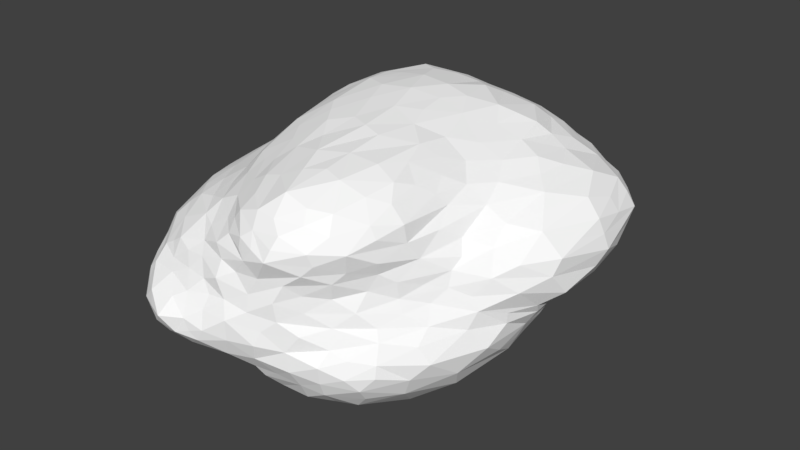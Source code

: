# Source: Cloud.blend  (saved by Blender 2.78.5; exported with 4.5.12 LTS)
import bpy
from mathutils import Matrix  # noqa: F401  (used for matrix-valued properties, if any)

bpy.ops.wm.read_factory_settings(use_empty=True)
scene = bpy.context.scene
scene.name = 'Scene'

# ---- collections
col_collection_1 = bpy.data.collections.new('Collection 1'); scene.collection.children.link(col_collection_1)

# ---- materials (node trees are filled in below, after node groups)
mat_material = bpy.data.materials.new('Material')
mat_material.alpha_threshold = 0.0
mat_material.use_transparent_shadow = False
mat_material.diffuse_color = (1.0, 1.0, 1.0, 1.0)
mat_material.roughness = 0.5

# ---- material node trees

# ---- world
world_world = bpy.data.worlds.new('World'); scene.world = world_world
world_world.color = (0.05088, 0.05088, 0.05088)
world_world.use_sun_shadow = False
world_world.sun_shadow_jitter_overblur = 0.0
world_world.cycles.sampling_method = 'MANUAL'

# ---- meshes
me_sphere = bpy.data.meshes.new('Sphere')
me_sphere.from_pydata([(-0.535, 0.7787, 2.938), (-0.2804, 1.206, 2.184), (0.3386, 1.463, 0.9962), (0.3053, 1.119, -0.7263), (0.3778, 0.8035, -1.094), (-0.07936, 0.6597, -1.301), (0.5575, 1.115, 2.267), (0.446, 1.297, -0.09665), (0.8709, -1.0, 2.61), (0.9704, -0.9128, -0.9071), (0.3341, 0.6963, 2.951), (1.186, -0.7467, 1.315), (0.3125, 0.5921, -1.295), (1.275, -0.4727, 1.953), (0.1095, 0.2919, -1.461), (0.01932, 0.2221, 3.173), (1.465, 0.8251, 0.1593), (1.243, 0.715, -0.4144), (1.387, 0.3058, -0.7021), (1.818, 0.001667, 0.1721), (1.613, -0.3896, 0.5778), (0.4322, 0.1164, -1.519), (-0.9977, -0.4898, -0.3372), (-1.568, -0.2781, 1.5), (-1.399, -0.3766, -0.001443), (-1.245, -0.1332, 1.951), (-1.752, -0.06553, 0.7334), (-0.8344, -0.5343, -0.4653), (-1.15, -0.1045, -0.3992), (1.014, -0.9474, 0.9133), (-1.428, -0.8429, 0.2812), (0.8546, -1.141, 0.06976), (-1.647, -0.5786, 0.8759), (0.6083, -0.7918, -1.301), (-1.285, -0.6418, 1.693), (0.4063, -0.4968, -1.521), (0.5076, -1.229, 1.13), (0.6937, -1.164, 0.5577), (-0.9436, -0.3294, 2.249), (-0.6384, -0.6123, -0.6334), (-1.118, -1.042, -0.1238), (-0.9343, -0.9583, -0.2888), (-1.127, -1.246, 0.3347), (-0.9657, -1.25, 0.9464), (-0.6295, -0.6004, 2.459), (-0.3521, -0.9831, -0.5419), (-0.6651, -1.291, -0.1812), (-0.04445, -1.303, 1.311), (-0.5671, -1.454, 0.4611), (-0.4944, -0.9831, 2.079), (0.2641, -1.173, -0.4776), (-0.1791, -1.174, -0.3764), (0.195, -0.9073, -1.121), (-0.2003, -1.383, 0.1629), (-0.1098, -0.4665, -1.292), (-0.7058, -1.189, 1.48), (-0.1284, -0.1094, -1.443), (0.08877, -1.335, 0.6705), (0.1719, -0.6602, 2.944), (-0.8347, 1.276, 1.534), (0.5995, 0.4334, -1.284), (-0.6215, 0.6349, -1.083), (1.325, 0.3785, 2.364), (-1.589, 0.1823, 1.483), (0.7025, 1.034, -0.5388), (0.856, 0.2105, -1.266), (1.118, -0.9983, -0.3872), (-1.041, 0.9888, 2.184), (-0.8023, 1.032, -0.2021), (-0.5571, 1.376, 0.9464), (0.03304, 0.9973, 2.586), (-0.7247, 1.208, 0.2796), (0.3917, -1.26, 0.5711), (0.3692, 1.365, 0.3859), (-0.6298, 1.042, -0.5254), (-0.5598, 0.8939, -0.8826), (1.657, 0.1761, -0.2448), (-0.8252, 0.7286, -0.7373), (-0.3177, 0.8221, -1.154), (-0.9806, 0.7402, -0.4316), (-1.16, 0.859, 0.1978), (-0.5278, 0.2744, -1.236), (1.009, 0.6513, 2.588), (-0.06313, 1.372, 1.629), (1.365, -0.1371, 2.057), (-1.107, 1.105, 0.9377), (1.178, -0.1654, 2.352), (-0.9569, 0.4615, -0.7075), (1.452, -0.433, -0.8638), (1.39, -0.6405, 0.5017), (0.6682, 1.333, 0.5523), (1.17, 1.139, 1.769), (-1.219, 0.5806, -0.177), (-0.2261, 1.361, 0.3107), (1.658, -0.3145, 1.12), (1.136, 0.1068, -1.115), (-0.2303, 1.288, -0.2259), (-0.1863, 1.082, -0.8432), (0.9267, 1.168, 0.1891), (1.832, -0.01641, 1.706), (0.9538, -0.1489, -1.39), (-1.306, -0.9224, 1.279), (1.186, -0.8916, 0.4181), (1.695, -0.3558, -0.1014), (-1.066, 0.2562, 2.557), (-0.06012, 1.398, 0.5928), (-0.9314, -0.9084, 1.832), (0.8263, -1.079, -0.5559), (1.139, -0.8604, 1.757), (1.699, 0.6132, 2.045), (-1.155, 0.3274, -0.4415), (0.4625, 1.367, 1.667), (-0.1211, 1.432, 1.037), (0.6592, -0.1546, -1.529), (-1.446, 0.3932, 0.04449), (-0.5787, 0.2754, 3.057), (1.22, -0.9347, 0.08652), (-1.631, 0.4385, 0.7476), (1.204, 1.214, 0.8477), (0.8856, -0.4758, -1.439), (-1.482, 0.6168, 1.807), (-0.8909, 0.07792, -0.8085), (1.163, -0.6198, -1.121), (-1.543, 0.6302, 1.119), (0.01079, -1.134, 2.336), (-1.28, 0.1214, -0.2662), (-0.4843, -0.107, 3.004), (1.456, 0.5247, -0.244), (2.027, 0.37, 1.6), (1.549, -0.5037, -0.4773), (0.6889, 1.228, 0.04622), (-0.7035, 0.1127, -1.049), (-1.423, -0.03806, -0.04947), (-0.3671, -1.238, -0.2701), (1.807, 0.725, 0.4706), (-0.3726, -1.338, 0.8995), (-0.2622, 0.1261, -1.381), (-1.375, 0.7383, 0.6113), (1.114, 0.589, -0.6934), (1.218, 1.217, 1.303), (0.123, 1.425, 1.329), (0.5489, 0.9711, -0.781), (1.616, 0.189, 2.063), (0.05292, 0.9197, -1.084), (0.6051, -1.197, -0.1115), (0.9522, 0.1481, 2.656), (-1.334, -1.027, 0.8054), (-0.4831, 1.369, 1.539), (0.7526, -0.2453, 2.925), (-1.274, 0.4248, 2.326), (1.452, 1.015, 0.5824), (0.4055, -1.037, 2.752), (0.3819, -0.2162, -1.561), (-0.8252, 0.05414, 2.757), (-1.036, 1.007, 0.5023), (0.1642, -0.02899, 3.123), (-1.705, 0.07188, 1.137), (-0.5226, 1.237, -0.04638), (0.6874, 0.6323, -1.04), (-0.1918, -0.3508, 2.998), (-0.372, 1.349, 0.5913), (-0.2098, 1.186, -0.5348), (-1.362, 0.1766, 1.996), (0.7805, 1.371, 1.16), (1.431, -0.3982, 1.477), (1.092, 1.133, 0.4488), (-0.6429, 1.192, 2.039), (1.666, 0.3832, 0.0146), (1.227, 0.848, 2.205), (1.102, 0.9499, -0.1081), (-0.08318, 0.7434, 2.972), (0.687, 0.5325, 2.876), (1.58, -0.4511, 0.3002), (1.301, -0.7636, -0.6582), (0.4805, 1.186, -0.3808), (2.017, 0.0812, 0.565), (1.989, 0.8198, 1.294), (1.593, -0.0648, -0.6396), (0.7697, 0.8268, -0.8051), (1.775, 0.4108, 0.2139), (2.01, 0.02475, 1.271), (-1.078, -0.5661, 1.929), (1.003, 0.4644, -0.9426), (-0.8292, 0.9017, 2.559), (1.492, -0.6984, -0.05712), (0.5231, -1.281, 1.913), (0.8012, 0.4496, -1.107), (-0.2678, 0.4457, -1.323), (-0.1595, -1.22, 1.766), (0.1013, 1.329, -0.002174), (1.249, -0.1776, -1.136), (1.417, -0.4961, 1.036), (0.9047, -1.046, 1.482), (1.578, 1.091, 1.027), (0.04617, 1.218, -0.4616), (0.6574, 1.276, 0.294), (0.9733, 0.846, -0.5464), (1.238, -0.74, 0.7669), (1.185, 1.002, 0.1841), (0.8664, 1.073, -0.1864), (0.1705, 1.196, 2.047), (0.5225, -1.218, 0.7866), (-1.61, -0.4398, 0.3611), (-1.441, 0.09646, 1.729), (-1.269, -1.011, 1.028), (1.922, 0.591, 1.697), (-0.206, -1.292, -0.1258), (-0.2796, -0.9894, 2.263), (1.139, -0.3983, 2.407), (-1.477, -0.8265, 0.7342), (1.271, 0.8869, 0.02349), (-0.9352, -1.207, -0.1149), (0.6362, -1.136, -0.4281), (0.5043, -0.1059, 3.02), (1.466, 0.2829, 2.205), (1.371, -0.3497, 1.732), (-1.483, 0.7011, 1.432), (1.658, -0.04011, -0.3762), (-1.553, -0.7131, 0.5592), (-1.068, 0.5326, -0.4507), (-0.3348, -0.2279, 3.009), (0.5906, -1.212, 2.32), (1.9, 0.8121, 1.548), (-1.578, 0.3909, 1.444), (-0.9294, -1.282, 0.06948), (2.016, 0.2003, 1.438), (1.727, -0.213, 0.3799), (-1.41, -0.6505, 1.467), (-0.3118, -0.7307, -0.8746), (-1.491, -0.4614, 1.487), (-1.597, -0.4655, 1.305), (-0.391, -1.183, 1.614), (1.036, 0.8987, -0.3246), (-0.5802, -0.2865, -1.005), (-1.708, -0.3054, 0.9644), (-1.343, 0.6015, 2.161), (-0.7666, -0.7889, -0.4143), (-1.55, 0.5718, 0.8786), (-0.9902, 1.109, 1.801), (-1.491, 0.2605, 1.649), (-0.6536, -0.8224, 2.102), (1.799, 0.8, 1.775), (-0.6513, 1.257, 1.794), (-0.4875, -0.07525, -1.192), (0.9378, -0.8066, 2.707), (1.364, 0.4629, -0.5084), (1.782, 0.9501, 1.404), (1.138, 0.6945, 2.381), (-0.2164, -0.891, -0.7917), (-0.1082, 1.264, 1.917), (0.5939, -1.2, 1.459), (0.4466, 0.4202, 3.032), (0.9173, -1.059, 2.319), (0.1313, -0.0828, -1.504), (1.301, 0.02258, 2.256), (0.1814, -0.7039, -1.312), (-1.187, -0.3477, 1.919), (-0.4083, -0.2824, -1.185), (-1.494, -0.6973, 1.246), (-0.4596, -1.27, 1.176), (-0.1325, -1.381, 0.3877), (1.211, 1.216, 1.076), (1.094, 0.4222, 2.516), (-0.3443, -0.5312, 2.76), (-0.7684, -1.361, 0.07086), (1.293, -0.6066, 1.161), (1.026, 1.098, 1.952), (0.3947, -0.7476, -1.306), (0.3411, -1.286, 0.3139), (-0.4437, -0.6911, 2.504), (-0.8476, 0.2671, 2.825), (-0.9855, -0.0684, -0.6014), (1.658, -0.2111, -0.3895), (2.006, 0.6286, 0.7719), (-0.07097, 1.147, -0.6519), (-0.8715, -1.317, 0.8304), (0.7679, -0.03402, 2.847), (0.8446, -1.121, -0.2603), (2.118, 0.4052, 1.038), (-0.2656, -0.7187, 2.618), (-0.3918, 1.288, 1.862), (1.082, -0.3778, -1.279), (0.2454, 1.376, 1.579), (0.9156, -0.2041, 2.733), (-1.734, -0.05961, 0.9433), (1.83, 0.8858, 0.7807), (1.894, 0.2471, 0.303), (0.3342, 0.2529, 3.094), (-0.8004, -0.4661, 2.356), (-1.542, 0.4571, 0.4349), (1.389, 0.7146, -0.09471), (0.4643, -0.6016, 2.982), (0.3531, 0.9877, 2.543), (-1.146, 0.6603, 2.45), (-0.548, -1.221, 1.39), (-1.464, -0.8351, 0.9528), (-0.52, 1.038, 2.515), (-1.675, -0.1467, 0.4462), (-1.149, 0.9785, 0.7234), (-0.6405, 0.4721, 2.992), (2.054, 0.615, 1.168), (0.2763, -1.264, 1.184), (-1.402, 0.3769, 2.005), (0.7543, -1.169, 1.682), (0.6195, -1.077, -0.7616), (1.718, -0.01548, -0.1103), (-1.319, 0.906, 1.513), (0.4352, 0.8159, 2.755), (-1.108, -0.7814, 1.777), (-0.6672, -0.0219, 2.882), (0.6588, 1.183, -0.1435), (1.582, 0.8602, 0.4439), (-1.019, -0.2916, -0.4305), (0.3736, 1.197, 2.009), (-0.4473, 0.4816, 3.048), (-1.132, -1.069, 1.18), (-1.026, -1.091, 1.338), (-0.6552, 1.087, 2.285), (0.371, -1.11, -0.6817), (-1.595, -0.1692, 0.2227), (-1.325, 0.6554, 0.1967), (-1.346, 0.6959, 0.4083), (-0.9156, -0.7471, 1.95), (0.307, 1.115, 2.2), (-1.272, -0.952, 0.09801), (-0.1782, 1.096, 2.424), (0.395, -0.8864, -1.153), (-0.2182, -1.099, 2.033), (-0.9685, -1.308, 0.6613), (-1.697, 0.2046, 0.8413), (-1.064, -0.9281, 1.642), (-1.08, -0.7858, -0.2058), (-0.158, -0.007724, 3.115), (1.579, 1.077, 1.262), (0.6925, -0.8311, 2.885), (-0.2272, -1.29, 1.168), (1.391, -0.04565, -0.9305), (-1.273, -1.086, 0.582), (1.073, -0.8674, 2.373), (-1.157, -1.149, 0.8831), (0.2444, -1.142, 2.486), (0.8631, 1.296, 1.476), (-0.0921, -1.247, -0.2062), (1.041, -0.4967, 2.628), (1.398, -0.7289, 0.2533), (0.8192, 1.156, 1.962), (1.044, -0.8761, 1.234), (1.21, -0.3515, 2.211), (1.034, -1.062, -0.1406), (-1.642, -0.5044, 0.5979), (-1.502, 0.5896, 0.6774), (-1.385, -0.2542, 1.739), (1.262, 1.153, 1.511), (-0.0424, -1.193, 1.968), (0.9867, 1.285, 1.007), (-1.387, -0.4531, 1.661), (-1.346, 0.8925, 1.177), (1.34, 0.9657, 0.3536), (-0.814, 0.8902, -0.4734), (0.348, -1.263, 2.01), (0.5795, 1.206, 1.982), (-0.5082, -1.318, -0.1122), (-1.212, 0.7872, 2.186), (0.1787, 1.019, -0.9044), (0.005919, -0.7452, -1.146), (0.1752, -1.25, 1.902), (1.438, 1.04, 1.667), (-0.3487, 1.404, 1.076), (-1.518, 0.4983, 1.614), (0.9729, -0.6163, 2.763), (1.104, -0.8324, 1.515), (1.381, -0.7825, -0.3022), (-0.4026, -1.122, 1.811), (2.07, 0.3321, 0.7777), (0.9829, 1.201, 1.694), (-1.055, 0.8431, -0.07253), (0.7272, -1.117, 2.459), (0.1013, -0.9625, -0.9179), (-1.111, -1.007, 1.474), (0.7805, 1.337, 0.867), (1.261, -0.617, 1.618), (1.059, -0.2871, 2.577), (-1.09, -1.197, 0.07251), (0.4856, -0.7932, 2.919), (0.138, -1.261, 1.49), (-0.7755, -1.383, 0.713), (-0.3681, 0.3732, 3.089), (1.623, 0.06059, -0.4286), (-1.252, 0.897, 1.908), (-1.638, 0.2892, 1.242), (1.496, 0.4873, 2.198), (0.2939, -1.214, 2.25), (0.8625, -0.4209, 2.848), (-1.305, -1.049, 0.3687), (0.9906, -0.9967, 1.67), (0.5738, 0.8152, -0.9497), (-0.8267, 1.122, 2.01), (0.9056, 1.268, 0.6859), (2.077, 0.387, 1.323), (0.8377, 1.236, 0.4404), (-0.3142, -0.4673, -1.132), (0.1485, 0.7339, -1.206), (0.8848, -1.04, 0.682), (-0.9434, -1.179, 1.206), (0.4279, 1.408, 0.691), (0.05925, 1.101, -0.7854), (1.095, -0.9374, -0.6406), (-1.188, 0.7178, 0.01045), (1.041, -1.022, 2.034), (0.6612, -1.05, 2.638), (1.723, 0.08803, 1.89), (-0.7867, -0.158, -0.825), (0.3212, 1.344, 0.1998), (-0.8987, 1.26, 1.183), (-1.041, -0.3486, 2.043), (0.2238, 1.276, 1.838), (1.522, 0.2489, -0.471), (-1.261, 0.3464, -0.2261), (-0.5306, -1.083, -0.3926), (0.2989, -1.261, 0.01272), (-0.2508, -0.6456, -1.043), (-0.02447, 0.872, 2.783), (-1.602, -0.5814, 1.085), (0.8431, -1.137, 1.861), (1.594, -0.2536, 1.554), (1.195, -0.6956, 2.258), (1.412, -0.4676, 1.311), (0.8496, 0.3865, 2.736), (1.515, 1.053, 0.7987), (0.7291, 0.877, 2.587), (0.3933, 0.05525, 3.076), (1.619, 0.6234, 0.2202), (0.2863, -0.8384, 2.862), (-1.121, -0.1035, 2.118), (0.5583, -1.252, 2.115), (0.01456, -1.029, 2.496), (-0.892, -1.343, 0.2122), (-1.484, -0.08561, 1.616), (0.1559, 1.266, -0.2652), (-0.5026, 1.294, 0.3784), (0.2098, -1.211, -0.2734), (-0.2185, 0.9748, 2.685), (0.1456, 1.414, 0.6895), (-0.2999, 1.32, 0.1092), (-0.3099, 0.6893, 3.015), (-1.19, -0.4074, -0.2053), (-1.063, -1.244, 0.7833), (-1.317, -0.1873, -0.1429), (1.555, -0.402, 0.8403), (-1.71, -0.1779, 1.162), (-1.381, -0.8804, 1.114), (-0.5774, -1.063, 1.854), (0.4883, 0.6127, -1.172), (0.2695, -1.279, 0.8742), (-0.03848, 1.196, 2.1), (0.3809, -1.25, 1.512), (-0.9174, 1.07, 0.3259), (-0.7929, -0.3551, -0.6605), (-0.8813, 0.5904, 2.785), (0.4329, -0.3564, 3.033), (0.622, 0.2389, 2.956), (0.3603, 0.3656, -1.385), (0.2542, -1.269, 1.765), (0.6946, -1.133, 1.258), (-0.2877, 0.1835, 3.137), (-0.01674, -0.4964, 2.943), (-0.7399, -1.232, 1.14), (-0.9426, 1.126, 0.6693), (-1.708, -0.2929, 0.644), (-1.394, 0.2114, -0.08037), (-1.114, 0.05846, 2.283), (1.13, -0.864, 2.155), (-0.72, 1.264, 0.6394), (-0.3531, -1.344, -0.04392), (1.783, 0.9743, 1.15), (0.04121, -1.303, 0.9874), (0.3734, -0.9918, -0.9745), (0.01643, -0.2613, 3.067), (-0.8402, 1.275, 0.9376), (-0.548, -0.5118, -0.8518), (-0.1639, 1.404, 0.7841), (-1.401, -0.9568, 0.5548), (0.3504, 0.9614, -0.9336), (-0.739, -0.6683, 2.182), (-0.2434, -0.8861, 2.451), (-0.06162, 1.349, 0.1525), (-1.681, 0.2866, 1.023), (0.4335, -1.183, -0.295), (0.7529, 1.252, 1.791), (0.1112, 1.378, 0.4233), (1.966, 0.4335, 0.4745), (1.192, -0.7333, 1.005), (0.8926, 1.069, 2.151), (-1.223, 0.8309, 0.4912), (-0.08827, -0.8858, 2.613), (1.261, 0.2067, -0.9166), (0.2281, -0.3185, 3.078), (1.457, 0.9153, 1.909), (-0.6952, -0.2868, 2.714), (-0.0511, -1.066, -0.6176), (2.018, 0.5963, 1.453), (-0.6592, -1.288, 0.9993), (0.01563, -1.301, -0.04049), (-0.9519, -0.09079, 2.441), (1.196, 0.9959, 1.979), (1.978, -0.02752, 0.9842), (1.232, -0.6935, -0.8885), (-0.0534, -1.249, 1.575), (-0.7589, -1.165, -0.2624), (0.08436, -1.33, 0.2932), (1.576, 1.058, 1.497), (0.1845, 0.4411, 3.126), (-1.209, 1.023, 1.281), (1.338, 0.6621, 2.228), (1.853, -0.03548, 0.3682), (1.224, -0.9482, -0.1443), (1.034, -1.028, 0.1685), (0.8178, -1.161, 2.088), (1.141, -0.8722, 0.6237), (-0.4136, 1.071, -0.6809), (-0.5046, 1.157, -0.331), (-0.8321, -0.2457, 2.513), (0.5823, -0.9408, -1.072), (1.348, -0.5891, 0.8314), (-0.9097, -1.365, 0.4667), (0.8945, -1.073, 0.3365), (1.171, 0.1679, 2.432), (-1.111, 0.1027, -0.5026), (-1.098, 1.08, 1.619), (-0.2771, -1.397, 0.3027), (0.1526, 0.7927, 2.861), (1.796, -0.1842, 1.277), (0.8818, 0.925, 2.374), (1.561, -0.1209, 1.822), (-0.5689, -1.385, 0.07895), (-1.682, 0.2248, 0.591), (-0.673, -1.417, 0.2527), (-0.6059, 0.8757, 2.735), (0.4574, -1.159, 2.475), (1.211, -0.6835, 1.941), (0.8668, -1.025, 1.172), (0.09718, 1.446, 1.015), (1.82, -0.1986, 0.7949), (-0.9209, 1.011, 0.0908), (0.8471, 0.5858, 2.746), (-0.424, -1.419, 0.2091), (0.09785, -0.8897, 2.716), (-1.397, 0.767, 1.653), (1.022, -0.0515, 2.568), (-0.505, -1.376, 0.7654), (0.6998, 0.09522, -1.394), (0.7649, -0.9598, -0.9267), (-1.25, 0.9317, 0.933), (1.396, 1.152, 1.166), (-0.7186, -0.9342, 1.94), (0.5696, 1.406, 1.003), (0.7528, -0.585, 2.923), (-0.8008, 0.4566, -0.9358), (-0.1602, -1.35, 0.7133), (-1.399, 0.7598, 0.8891), (0.65, 1.356, 1.492), (0.8913, -0.7142, -1.221), (-0.1917, 1.403, 1.332), (-0.7381, -1.412, 0.4642), (-1.154, -1.214, 0.6087), (-1.576, 0.1313, 0.2114), (-0.8835, -1.063, 1.598), (-0.1353, -1.308, 0.9613), (-0.4996, -0.3857, 2.78), (-0.1392, -0.6255, 2.81), (1.875, 0.3914, 1.888), (-1.489, -0.5859, 0.224), (-0.6064, 1.37, 1.211), (0.1808, -1.238, 2.095), (-0.7265, 1.126, 0.02061), (-0.327, -1.238, 1.435), (1.011, 1.264, 1.309), (-0.4816, -0.8251, -0.6018), (0.8981, -0.9973, -0.731), (-1.08, 1.161, 1.386), (-0.3488, -1.369, 0.7022), (-0.05913, -1.137, 2.161), (-1.095, 1.135, 1.163), (-0.5023, -0.7925, 2.327), (1.961, 0.7919, 1.025), (1.722, -0.2091, 0.1776), (-0.2222, -1.216, 1.595), (-1.048, -1.151, 1.061), (-0.8222, -1.181, 1.341), (0.5766, -1.203, 0.2503), (-1.318, -0.668, 0.004658), (0.7022, -1.13, 0.9548), (-0.1539, 0.4732, 3.131), (1.07, -0.7027, 2.546), (0.1175, 1.085, 2.3), (-0.00152, -0.2913, -1.415), (-1.234, -0.831, 1.52), (-0.3281, -1.401, 0.511), (-1.611, -0.07477, 1.431), (0.399, 1.433, 1.336), (0.1913, -0.4207, -1.455), (0.7911, -0.8555, -1.11), (-0.5042, 0.4996, -1.204)], [], [(33, 35, 119), (95, 65, 182), (172, 184, 103), (12, 14, 5), (78, 75, 97), (75, 78, 61), (172, 20, 89), (136, 14, 56), (100, 119, 113), (64, 174, 199), (174, 3, 194), (129, 103, 184), (174, 64, 3), (127, 167, 76), (129, 88, 177), (199, 98, 169), (190, 100, 95), (65, 95, 100), (60, 186, 65), (141, 3, 64), (161, 96, 194), (77, 75, 61), (98, 165, 198), (105, 93, 160), (138, 182, 178), (196, 178, 64), (152, 21, 113), (196, 17, 138), (77, 74, 75), (186, 60, 158), (35, 113, 119), (158, 178, 182), (79, 77, 87), (178, 196, 138), (196, 64, 199), (143, 5, 78), (182, 138, 18), (178, 141, 64), (143, 78, 97), (186, 182, 65), (129, 173, 88), (182, 186, 158), (190, 88, 122), (35, 152, 113), (201, 72, 37), (475, 301, 47), (429, 6, 292), (245, 416, 18), (495, 18, 336), (76, 416, 127), (344, 184, 172), (523, 191, 491), (110, 527, 125), (251, 10, 511), (98, 198, 169), (504, 168, 497), (172, 585, 20), (130, 7, 195), (290, 127, 17), (262, 145, 526), (346, 192, 540), (265, 11, 491), (10, 251, 171), (270, 104, 153), (397, 118, 165), (33, 601, 522), (131, 81, 243), (122, 281, 190), (91, 504, 497), (290, 17, 169), (336, 177, 88), (243, 81, 136), (281, 100, 190), (100, 281, 119), (253, 21, 152), (514, 175, 542), (190, 336, 88), (207, 583, 49), (254, 62, 526), (18, 416, 177), (557, 87, 77), (195, 73, 90), (346, 370, 192), (406, 9, 173), (49, 240, 554), (104, 270, 458), (187, 136, 81), (506, 122, 88), (197, 523, 491), (404, 90, 73), (464, 332, 15), (127, 290, 167), (170, 592, 511), (164, 215, 380), (165, 118, 150), (168, 504, 492), (305, 76, 167), (179, 19, 167), (187, 14, 136), (335, 259, 135), (288, 44, 498), (506, 173, 9), (173, 506, 88), (482, 3, 141), (452, 4, 158), (245, 17, 127), (591, 36, 201), (561, 33, 119), (240, 49, 583), (332, 464, 126), (482, 4, 143), (344, 89, 102), (187, 5, 14), (542, 94, 448), (201, 37, 402), (122, 506, 9), (115, 270, 153), (527, 28, 125), (370, 11, 380), (66, 406, 173), (272, 103, 129), (145, 548, 526), (122, 561, 119), (540, 192, 463), (95, 495, 336), (17, 245, 138), (215, 13, 380), (335, 475, 47), (495, 95, 182), (109, 241, 497), (533, 424, 99), (464, 115, 126), (591, 402, 29), (601, 33, 561), (585, 172, 103), (348, 31, 277), (370, 380, 108), (503, 153, 104), (427, 145, 262), (461, 14, 12), (243, 136, 56), (599, 2, 140), (452, 60, 12), (177, 272, 129), (253, 14, 21), (245, 18, 138), (281, 122, 119), (336, 18, 177), (4, 452, 12), (319, 24, 202), (402, 591, 201), (61, 557, 77), (533, 142, 84), (60, 461, 12), (245, 127, 416), (213, 155, 496), (344, 102, 116), (514, 542, 20), (548, 381, 86), (60, 452, 158), (89, 344, 172), (548, 145, 276), (109, 390, 142), (501, 135, 259), (453, 72, 201), (591, 540, 463), (191, 265, 491), (514, 19, 179), (548, 86, 526), (354, 118, 397), (351, 256, 25), (253, 56, 14), (18, 495, 182), (344, 116, 184), (448, 94, 191), (591, 463, 36), (370, 346, 11), (592, 15, 511), (98, 130, 195), (453, 201, 36), (4, 482, 141), (305, 19, 585), (9, 601, 561), (591, 29, 540), (14, 461, 21), (384, 47, 301), (561, 122, 9), (461, 60, 21), (305, 167, 19), (134, 490, 179), (427, 262, 82), (336, 190, 95), (254, 84, 142), (130, 98, 199), (542, 448, 20), (250, 192, 303), (323, 292, 6), (576, 163, 341), (24, 319, 132), (249, 280, 1), (325, 1, 296), (287, 511, 15), (298, 552, 85), (394, 423, 303), (572, 59, 147), (555, 379, 404), (598, 156, 449), (489, 93, 105), (216, 356, 123), (559, 123, 356), (231, 188, 372), (249, 415, 83), (556, 291, 334), (460, 171, 251), (313, 200, 323), (520, 96, 161), (365, 573, 353), (216, 123, 223), (342, 133, 51), (417, 110, 125), (513, 62, 390), (49, 451, 372), (387, 177, 416), (484, 207, 124), (210, 169, 198), (84, 347, 13), (541, 2, 442), (549, 385, 48), (532, 492, 6), (203, 351, 25), (413, 572, 478), (555, 163, 379), (179, 431, 134), (393, 42, 564), (381, 283, 392), (175, 286, 490), (343, 392, 369), (262, 526, 62), (169, 210, 290), (530, 511, 10), (215, 533, 84), (193, 333, 474), (519, 97, 75), (417, 125, 469), (249, 83, 280), (437, 203, 598), (323, 594, 292), (532, 168, 492), (552, 356, 85), (208, 593, 425), (293, 149, 104), (519, 74, 161), (399, 195, 90), (139, 352, 510), (101, 315, 378), (480, 105, 160), (431, 179, 167), (571, 30, 218), (433, 256, 414), (150, 428, 285), (343, 369, 593), (230, 23, 449), (471, 425, 338), (278, 398, 180), (541, 112, 140), (317, 183, 296), (433, 503, 470), (176, 300, 584), (62, 214, 390), (394, 408, 423), (360, 488, 111), (176, 500, 398), (307, 292, 530), (430, 155, 213), (437, 23, 351), (235, 388, 120), (219, 79, 87), (539, 425, 471), (414, 181, 38), (546, 58, 569), (571, 202, 24), (549, 135, 501), (106, 322, 308), (23, 437, 598), (415, 282, 83), (79, 358, 77), (594, 200, 454), (349, 202, 218), (247, 82, 262), (112, 541, 442), (373, 505, 175), (311, 150, 285), (220, 159, 332), (2, 555, 404), (523, 448, 191), (594, 70, 292), (261, 139, 553), (181, 414, 256), (322, 181, 308), (442, 105, 480), (444, 170, 441), (553, 139, 510), (91, 266, 504), (222, 241, 500), (460, 213, 276), (576, 354, 163), (426, 164, 380), (581, 327, 353), (213, 148, 276), (168, 247, 513), (346, 491, 11), (215, 424, 533), (593, 338, 425), (488, 345, 266), (262, 62, 513), (317, 296, 1), (467, 85, 478), (214, 62, 254), (294, 575, 231), (302, 162, 149), (562, 572, 147), (351, 355, 256), (345, 492, 266), (477, 332, 159), (412, 73, 195), (516, 116, 102), (371, 173, 129), (469, 125, 132), (52, 326, 476), (434, 185, 517), (355, 351, 23), (399, 165, 98), (433, 470, 162), (254, 526, 86), (244, 369, 334), (1, 454, 249), (465, 159, 569), (84, 86, 347), (544, 171, 427), (472, 69, 160), (69, 472, 478), (159, 263, 569), (73, 489, 442), (30, 393, 481), (283, 276, 148), (282, 140, 83), (320, 114, 289), (510, 246, 474), (477, 496, 155), (562, 147, 83), (560, 163, 599), (55, 294, 231), (507, 47, 384), (473, 53, 545), (373, 490, 273), (360, 323, 6), (327, 207, 49), (247, 532, 82), (581, 207, 327), (568, 126, 498), (373, 175, 490), (2, 541, 140), (521, 498, 153), (147, 242, 280), (144, 212, 277), (539, 380, 13), (368, 120, 216), (594, 454, 325), (399, 98, 195), (345, 488, 360), (383, 151, 334), (307, 429, 292), (299, 270, 115), (560, 111, 488), (470, 104, 149), (82, 544, 427), (278, 373, 273), (575, 47, 507), (185, 359, 462), (546, 432, 58), (413, 59, 572), (573, 365, 462), (166, 317, 1), (214, 142, 390), (325, 441, 70), (532, 429, 82), (358, 74, 77), (385, 549, 501), (516, 31, 348), (444, 592, 170), (371, 129, 184), (510, 366, 241), (196, 232, 17), (356, 216, 306), (227, 258, 101), (451, 49, 554), (241, 205, 500), (267, 255, 35), (460, 430, 213), (226, 20, 585), (523, 89, 20), (338, 252, 408), (435, 494, 484), (16, 210, 198), (29, 518, 197), (429, 532, 6), (70, 530, 292), (193, 474, 285), (426, 11, 265), (505, 278, 180), (303, 423, 185), (408, 471, 338), (286, 175, 514), (1, 280, 166), (134, 273, 490), (539, 13, 347), (300, 176, 398), (412, 189, 489), (116, 515, 371), (366, 497, 241), (423, 408, 517), (309, 153, 498), (165, 399, 397), (593, 369, 244), (568, 220, 126), (107, 578, 406), (258, 227, 230), (293, 183, 67), (30, 481, 218), (594, 323, 200), (339, 146, 564), (335, 567, 475), (371, 184, 116), (283, 548, 276), (221, 434, 517), (442, 2, 404), (568, 159, 220), (581, 353, 573), (412, 489, 73), (307, 171, 429), (8, 376, 252), (373, 278, 505), (58, 465, 569), (546, 569, 494), (349, 32, 468), (442, 404, 73), (584, 273, 285), (544, 82, 429), (299, 458, 270), (376, 221, 252), (338, 8, 252), (215, 164, 424), (410, 142, 533), (568, 498, 44), (552, 298, 559), (325, 454, 1), (283, 148, 392), (570, 109, 142), (539, 347, 425), (326, 522, 476), (315, 204, 339), (124, 581, 573), (521, 38, 288), (355, 34, 256), (459, 496, 58), (568, 263, 159), (539, 108, 380), (374, 488, 266), (299, 0, 458), (343, 381, 392), (227, 34, 355), (208, 425, 347), (559, 298, 137), (232, 196, 199), (575, 335, 47), (515, 116, 348), (66, 515, 348), (442, 480, 112), (358, 79, 68), (247, 168, 532), (460, 276, 145), (511, 287, 251), (435, 124, 340), (397, 379, 354), (492, 345, 360), (226, 19, 514), (592, 464, 15), (0, 444, 441), (480, 160, 69), (212, 107, 277), (246, 176, 474), (483, 583, 44), (369, 556, 334), (128, 205, 570), (25, 433, 162), (208, 347, 86), (500, 128, 398), (84, 254, 86), (360, 6, 492), (179, 286, 514), (291, 556, 148), (542, 505, 94), (142, 410, 570), (581, 124, 207), (298, 467, 154), (423, 517, 185), (286, 179, 490), (352, 366, 510), (470, 149, 162), (203, 63, 598), (374, 341, 488), (169, 232, 199), (273, 134, 285), (309, 126, 115), (282, 111, 599), (439, 160, 93), (388, 362, 67), (560, 599, 111), (252, 517, 408), (551, 522, 601), (584, 278, 273), (246, 510, 241), (204, 146, 339), (399, 90, 397), (19, 226, 585), (356, 552, 559), (155, 430, 287), (333, 193, 553), (222, 176, 246), (521, 503, 38), (74, 520, 161), (435, 484, 124), (539, 471, 408), (116, 516, 348), (560, 341, 163), (346, 29, 491), (441, 325, 296), (530, 170, 511), (176, 222, 500), (454, 200, 249), (394, 108, 408), (523, 20, 448), (142, 214, 254), (211, 46, 264), (503, 521, 153), (202, 571, 218), (7, 412, 195), (379, 397, 90), (232, 169, 17), (489, 105, 442), (555, 599, 163), (241, 222, 246), (573, 391, 124), (584, 285, 474), (235, 302, 149), (413, 579, 59), (140, 282, 599), (153, 309, 115), (219, 110, 92), (10, 307, 530), (366, 91, 497), (261, 118, 354), (428, 150, 118), (341, 560, 488), (360, 313, 323), (317, 67, 183), (29, 197, 491), (483, 240, 583), (570, 99, 128), (338, 593, 244), (371, 66, 173), (433, 25, 256), (208, 381, 343), (555, 2, 599), (460, 427, 171), (110, 219, 87), (513, 497, 168), (460, 145, 427), (338, 244, 8), (460, 251, 287), (126, 309, 498), (291, 383, 334), (379, 90, 404), (203, 25, 162), (242, 166, 280), (567, 335, 135), (444, 0, 299), (266, 492, 504), (151, 383, 432), (33, 267, 35), (415, 249, 200), (431, 290, 16), (477, 159, 465), (410, 99, 570), (598, 63, 156), (327, 188, 353), (496, 477, 465), (531, 94, 505), (578, 9, 406), (205, 241, 570), (283, 381, 548), (242, 147, 59), (467, 298, 85), (109, 570, 241), (589, 37, 72), (202, 349, 468), (250, 463, 192), (197, 518, 89), (426, 380, 11), (417, 92, 110), (242, 59, 238), (223, 368, 216), (235, 149, 293), (32, 349, 218), (84, 13, 215), (176, 584, 474), (433, 38, 503), (97, 519, 161), (520, 157, 96), (307, 10, 171), (575, 259, 335), (327, 49, 372), (99, 410, 533), (293, 362, 235), (293, 458, 183), (394, 303, 192), (379, 163, 354), (180, 531, 505), (333, 510, 474), (391, 340, 124), (9, 551, 601), (359, 573, 462), (362, 388, 235), (576, 139, 354), (513, 390, 109), (392, 148, 556), (247, 262, 513), (322, 106, 554), (134, 311, 285), (293, 104, 458), (521, 288, 498), (8, 244, 334), (518, 102, 89), (594, 325, 70), (126, 220, 332), (108, 394, 370), (91, 374, 266), (513, 109, 497), (171, 544, 429), (118, 261, 553), (539, 408, 108), (301, 455, 384), (8, 409, 376), (79, 219, 92), (205, 128, 500), (428, 193, 285), (208, 343, 593), (553, 193, 118), (413, 478, 85), (139, 261, 354), (362, 293, 67), (23, 598, 449), (583, 269, 44), (515, 66, 371), (460, 287, 430), (439, 157, 71), (465, 58, 496), (210, 16, 290), (278, 300, 398), (147, 280, 83), (381, 208, 86), (394, 192, 370), (510, 333, 553), (255, 364, 54), (76, 387, 416), (238, 388, 67), (346, 540, 29), (483, 44, 288), (20, 226, 514), (193, 428, 118), (53, 473, 502), (412, 7, 189), (369, 392, 556), (505, 542, 175), (433, 414, 38), (470, 503, 104), (431, 167, 290), (572, 69, 478), (327, 372, 188), (300, 278, 584), (203, 437, 351), (523, 197, 89), (74, 519, 75), (517, 252, 221), (218, 209, 32), (305, 585, 103), (537, 296, 183), (318, 377, 476), (440, 502, 342), (326, 52, 255), (524, 436, 536), (483, 181, 322), (421, 70, 441), (181, 256, 34), (451, 106, 566), (331, 445, 22), (389, 486, 156), (582, 579, 413), (355, 229, 227), (579, 528, 59), (357, 198, 165), (234, 32, 422), (229, 230, 227), (46, 361, 534), (535, 329, 117), (468, 297, 202), (512, 579, 582), (314, 444, 299), (357, 150, 311), (459, 291, 148), (225, 180, 398), (493, 154, 80), (144, 277, 31), (402, 102, 518), (502, 419, 509), (528, 306, 388), (550, 21, 60), (301, 453, 36), (528, 388, 238), (301, 475, 453), (447, 125, 28), (389, 223, 123), (72, 268, 589), (547, 120, 388), (43, 587, 339), (402, 37, 525), (595, 253, 600), (279, 569, 263), (357, 311, 16), (487, 50, 212), (396, 317, 166), (446, 564, 328), (564, 446, 339), (528, 579, 306), (475, 57, 453), (443, 157, 439), (493, 80, 320), (66, 348, 277), (155, 332, 477), (304, 522, 551), (352, 91, 366), (525, 516, 102), (318, 499, 377), (440, 51, 499), (421, 170, 530), (528, 238, 59), (264, 534, 536), (115, 314, 299), (54, 600, 255), (451, 55, 231), (525, 37, 589), (466, 55, 588), (462, 384, 455), (361, 46, 133), (324, 30, 590), (48, 563, 536), (224, 382, 211), (446, 43, 339), (330, 106, 308), (422, 258, 230), (396, 67, 317), (587, 315, 339), (531, 424, 94), (566, 330, 378), (462, 365, 353), (386, 592, 314), (422, 32, 295), (531, 99, 424), (330, 566, 106), (115, 386, 314), (508, 46, 211), (361, 473, 534), (537, 441, 296), (284, 234, 449), (382, 40, 211), (337, 564, 146), (204, 295, 146), (352, 139, 576), (237, 486, 123), (391, 573, 359), (580, 549, 597), (284, 449, 156), (57, 475, 558), (566, 316, 403), (337, 481, 393), (558, 567, 135), (443, 96, 157), (209, 481, 146), (224, 264, 436), (551, 107, 304), (36, 463, 250), (551, 578, 107), (426, 424, 164), (234, 468, 32), (596, 308, 34), (396, 166, 242), (113, 550, 100), (549, 580, 135), (456, 80, 154), (590, 30, 571), (582, 85, 356), (550, 113, 21), (546, 340, 151), (209, 295, 32), (321, 137, 493), (462, 507, 384), (357, 165, 150), (326, 267, 33), (225, 128, 99), (483, 554, 240), (294, 55, 466), (206, 502, 473), (558, 260, 57), (329, 486, 117), (468, 234, 26), (263, 44, 269), (509, 260, 53), (419, 440, 487), (459, 148, 213), (534, 473, 545), (597, 48, 545), (305, 387, 76), (239, 120, 368), (524, 563, 385), (391, 221, 538), (422, 295, 258), (538, 221, 376), (170, 421, 441), (455, 303, 185), (66, 107, 406), (596, 330, 308), (356, 512, 582), (466, 403, 43), (440, 419, 502), (507, 586, 575), (475, 567, 558), (137, 321, 289), (396, 238, 67), (155, 15, 332), (402, 525, 102), (385, 275, 328), (459, 213, 496), (302, 235, 120), (284, 156, 329), (502, 206, 342), (546, 435, 340), (350, 137, 289), (275, 43, 328), (48, 536, 545), (436, 42, 382), (229, 355, 23), (473, 361, 133), (239, 302, 120), (558, 580, 597), (279, 494, 569), (237, 559, 137), (563, 524, 536), (466, 501, 259), (418, 51, 133), (237, 123, 559), (462, 353, 188), (436, 264, 536), (403, 316, 315), (364, 52, 377), (93, 443, 439), (550, 65, 100), (565, 469, 132), (0, 537, 458), (291, 459, 58), (444, 314, 592), (389, 63, 223), (304, 212, 318), (275, 385, 501), (586, 231, 575), (483, 38, 181), (586, 507, 188), (537, 183, 458), (326, 255, 267), (547, 306, 216), (198, 357, 16), (352, 374, 91), (329, 535, 26), (534, 545, 536), (42, 524, 564), (209, 146, 295), (326, 33, 522), (386, 115, 464), (596, 34, 227), (493, 137, 298), (70, 421, 530), (304, 476, 522), (206, 133, 342), (85, 582, 413), (350, 117, 237), (509, 57, 260), (57, 268, 72), (295, 450, 258), (268, 57, 509), (451, 566, 55), (600, 35, 255), (329, 156, 486), (484, 583, 207), (566, 588, 55), (144, 487, 212), (305, 103, 272), (589, 268, 419), (391, 185, 434), (230, 229, 23), (391, 538, 340), (481, 337, 146), (382, 224, 436), (534, 264, 46), (558, 135, 580), (550, 60, 65), (36, 250, 301), (483, 322, 554), (579, 512, 306), (294, 466, 259), (352, 576, 341), (563, 48, 385), (455, 185, 462), (203, 239, 63), (391, 359, 185), (291, 58, 432), (237, 117, 486), (440, 50, 487), (177, 217, 272), (499, 51, 45), (391, 434, 221), (321, 320, 289), (294, 259, 575), (462, 188, 507), (239, 203, 162), (409, 8, 334), (531, 180, 99), (484, 279, 269), (260, 529, 53), (306, 547, 388), (239, 223, 63), (63, 389, 156), (501, 466, 43), (546, 151, 432), (587, 43, 403), (133, 206, 473), (43, 275, 501), (26, 284, 329), (311, 431, 16), (600, 152, 35), (318, 50, 499), (316, 378, 315), (538, 151, 340), (529, 545, 53), (545, 529, 597), (484, 269, 583), (315, 587, 403), (41, 508, 211), (440, 499, 50), (128, 225, 398), (291, 432, 383), (57, 72, 453), (352, 341, 374), (436, 524, 42), (451, 554, 106), (204, 315, 101), (311, 134, 431), (364, 255, 52), (154, 493, 298), (155, 287, 15), (443, 189, 96), (509, 53, 502), (592, 386, 464), (304, 318, 476), (589, 144, 31), (589, 31, 525), (328, 564, 524), (509, 419, 268), (101, 450, 204), (450, 101, 258), (209, 218, 481), (48, 597, 549), (239, 368, 223), (426, 265, 191), (564, 337, 393), (378, 596, 101), (389, 123, 486), (279, 263, 269), (589, 419, 144), (426, 191, 94), (137, 350, 237), (538, 376, 409), (596, 378, 330), (284, 26, 234), (466, 588, 403), (250, 455, 301), (546, 494, 435), (566, 378, 316), (66, 277, 107), (297, 319, 202), (305, 217, 387), (234, 422, 230), (525, 31, 516), (450, 295, 204), (180, 225, 99), (499, 45, 248), (377, 52, 476), (181, 34, 308), (279, 484, 494), (385, 328, 524), (455, 250, 303), (483, 288, 38), (212, 50, 318), (120, 547, 216), (529, 260, 597), (320, 321, 493), (239, 162, 302), (217, 305, 272), (451, 231, 372), (409, 334, 151), (566, 403, 588), (600, 253, 152), (426, 94, 424), (264, 224, 211), (418, 45, 51), (212, 304, 107), (596, 227, 101), (402, 518, 29), (538, 409, 151), (512, 356, 306), (43, 446, 328), (263, 568, 44), (234, 230, 449), (487, 144, 419), (551, 9, 578), (447, 24, 132), (238, 396, 242), (558, 597, 260), (231, 586, 188), (537, 0, 441), (447, 132, 125), (407, 92, 320), (68, 520, 74), (415, 111, 282), (565, 132, 319), (24, 590, 571), (92, 407, 375), (438, 174, 194), (557, 61, 602), (54, 400, 257), (4, 395, 158), (3, 363, 405), (233, 257, 400), (457, 39, 27), (189, 485, 489), (324, 382, 42), (485, 93, 489), (297, 26, 535), (418, 236, 577), (217, 177, 387), (407, 80, 375), (257, 243, 56), (375, 68, 79), (557, 602, 81), (199, 310, 130), (602, 5, 187), (590, 445, 331), (420, 377, 248), (4, 401, 143), (367, 562, 112), (438, 194, 96), (289, 535, 117), (189, 438, 96), (557, 121, 87), (527, 271, 28), (577, 248, 45), (418, 577, 45), (479, 457, 411), (367, 112, 480), (577, 236, 39), (562, 367, 572), (543, 68, 375), (274, 194, 405), (289, 565, 535), (274, 97, 161), (324, 40, 382), (7, 310, 174), (527, 121, 271), (178, 395, 141), (395, 4, 141), (92, 114, 320), (324, 42, 393), (565, 297, 535), (236, 27, 39), (97, 274, 405), (310, 199, 174), (418, 508, 41), (472, 160, 439), (143, 363, 482), (324, 393, 30), (41, 331, 236), (577, 39, 479), (68, 74, 358), (92, 417, 469), (574, 543, 71), (93, 485, 443), (24, 445, 590), (472, 456, 154), (3, 405, 194), (479, 233, 400), (363, 3, 482), (595, 600, 54), (438, 7, 174), (440, 342, 51), (479, 400, 420), (24, 447, 445), (418, 133, 46), (411, 457, 312), (602, 61, 78), (438, 189, 7), (236, 331, 22), (562, 140, 112), (472, 467, 478), (602, 78, 5), (367, 69, 572), (562, 83, 140), (395, 178, 158), (297, 468, 26), (411, 312, 271), (418, 41, 236), (401, 4, 12), (420, 248, 228), (445, 447, 28), (411, 121, 131), (527, 87, 121), (401, 5, 143), (324, 331, 40), (54, 257, 595), (41, 40, 331), (54, 420, 400), (479, 39, 457), (312, 27, 22), (565, 114, 469), (289, 117, 350), (157, 574, 71), (527, 110, 87), (54, 364, 420), (68, 157, 520), (80, 407, 320), (543, 456, 71), (233, 243, 257), (257, 56, 595), (543, 574, 68), (574, 157, 68), (375, 79, 92), (97, 405, 143), (456, 543, 80), (577, 479, 228), (41, 211, 40), (445, 312, 22), (565, 289, 114), (194, 274, 161), (420, 364, 377), (248, 377, 499), (479, 411, 233), (236, 22, 27), (485, 189, 443), (479, 420, 228), (415, 313, 360), (565, 319, 297), (233, 131, 243), (367, 480, 69), (577, 228, 248), (5, 401, 12), (415, 360, 111), (312, 28, 271), (472, 71, 456), (472, 439, 71), (411, 271, 121), (92, 469, 114), (363, 143, 405), (312, 457, 27), (472, 154, 467), (557, 131, 121), (595, 56, 253), (445, 28, 312), (602, 187, 81), (310, 7, 130), (415, 200, 313), (418, 46, 508), (590, 331, 324), (543, 375, 80), (557, 81, 131), (233, 411, 131)])
me_sphere.materials.append(mat_material)
me_sphere.use_remesh_preserve_volume = False
me_sphere.use_remesh_preserve_attributes = False
me_sphere.use_mirror_vertex_groups = False
me_sphere.update()

# ---- objects
ob_sphere = bpy.data.objects.new('Sphere', me_sphere)

# ---- transforms, parenting, visibility, modifiers, constraints
ob_sphere.location = (-1.597, -1.373, 1.881)
ob_sphere.scale = (2.44, 4.046, 1.326)
ob_sphere.lineart.crease_threshold = 0.0

# ---- collection membership
col_collection_1.objects.link(ob_sphere)

# ---- scene / render settings (as saved in the file)
scene.frame_start = 1; scene.frame_end = 250; scene.frame_set(199)
scene.render.engine = 'BLENDER_EEVEE_NEXT'
scene.render.resolution_percentage = 50
scene.render.dither_intensity = 0.0
scene.cycles.use_denoising = False
scene.cycles.samples = 128
scene.cycles.sampling_pattern = 'TABULATED_SOBOL'
scene.cycles.use_adaptive_sampling = False
scene.cycles.use_light_tree = False
scene.cycles.blur_glossy = 0.0
scene.cycles.sample_clamp_indirect = 0.0
scene.view_settings.view_transform = 'Standard'
bpy.context.view_layer.update()

# ---- added for rendering (the .blend has no active camera and no usable light): camera, sun
cam_auto = bpy.data.cameras.new('AutoCamera')
cam_auto.lens = 50.0
cam_auto.sensor_width = 36.0
cam_auto.clip_end = 1000.0
ob_auto_camera = bpy.data.objects.new('AutoCamera', cam_auto)
scene.collection.objects.link(ob_auto_camera)
ob_auto_camera.location = (13.9895, -19.5227, 15.062)
ob_auto_camera.rotation_euler = (1.09748, -7.21219e-08, 0.694738)
scene.camera = ob_auto_camera
light_auto_sun = bpy.data.lights.new('AutoSun', 'SUN')
light_auto_sun.energy = 3.0
light_auto_sun.angle = 0.0523599
ob_auto_sun = bpy.data.objects.new('AutoSun', light_auto_sun)
scene.collection.objects.link(ob_auto_sun)
ob_auto_sun.rotation_euler = (0.872665, 0.174533, 0.523599)
bpy.context.view_layer.update()
